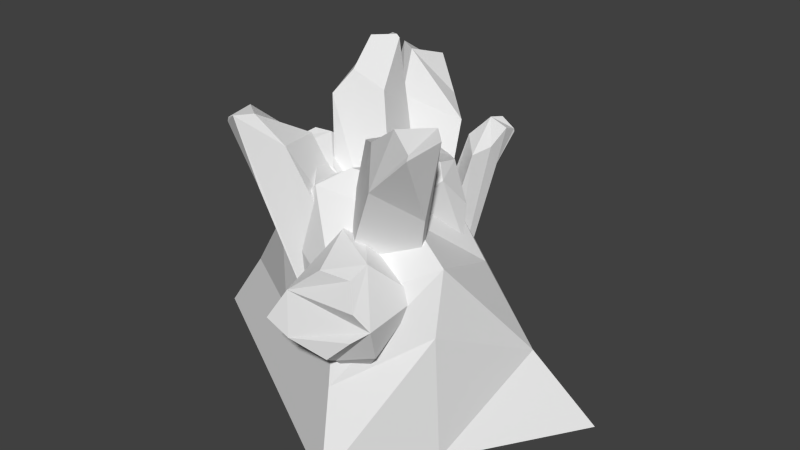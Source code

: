 # Source: rocks.blend  (saved by Blender 2.70.0; exported with 4.5.12 LTS)
import bpy
from mathutils import Matrix  # noqa: F401  (used for matrix-valued properties, if any)

bpy.ops.wm.read_factory_settings(use_empty=True)
scene = bpy.context.scene
scene.name = 'Scene'

# ---- collections
col_collection_1 = bpy.data.collections.new('Collection 1'); scene.collection.children.link(col_collection_1)

# ---- materials (node trees are filled in below, after node groups)
mat_material = bpy.data.materials.new('Material')
mat_material.alpha_threshold = 0.0
mat_material.use_transparent_shadow = False
mat_material.roughness = 0.5
mat_material.line_color = (0.0, 0.0, 0.0, 1.0)

# ---- material node trees

# ---- world
world_world = bpy.data.worlds.new('World'); scene.world = world_world
world_world.color = (0.05088, 0.05088, 0.05088)
world_world.use_sun_shadow = False
world_world.sun_shadow_jitter_overblur = 0.0
world_world.cycles.sampling_method = 'MANUAL'
world_world.cycles.sample_map_resolution = 256

# ---- meshes
me_cube = bpy.data.meshes.new('Cube')
me_cube.from_pydata([(-0.04642, 1.495, -4.281), (0.9197, -0.1091, -4.911), (-0.7132, -1.218, -4.589), (-1.679, 0.3856, -3.959), (2.64, -2.191, 1.507), (1.181, -1.654, 1.224), (2.945, -1.499, 1.667), (2.342, -1.246, -0.4419), (0.516, -1.088, 0.9354), (1.938, -0.4622, 0.8121), (2.517, -1.07, 1.724), (2.631, -2.24, 1.38), (1.469, -2.093, 0.2802), (2.047, -1.928, 1.837), (1.066, -0.9852, -4.375), (-0.2216, -1.718, -4.744), (-0.9627, -0.3107, -4.62), (0.3247, 0.4224, -4.251), (-2.66, -2.244, 1.012), (-2.036, -1.179, 0.6971), (-2.166, -2.534, 1.258), (-1.665, -2.345, -0.4405), (-1.48, -0.7447, 0.4675), (-1.136, -1.946, 0.6037), (-1.784, -2.231, 1.31), (-2.685, -2.248, 0.9046), (-2.313, -1.481, -0.07202), (-2.42, -1.76, 1.24), (-0.1601, -1.312, -4.25), (-1.605, -0.1217, -4.529), (-0.2527, 1.271, -4.909), (1.192, 0.08067, -4.63), (-1.459, 3.36, 1.42), (-0.09817, 2.952, 0.7267), (-1.522, 2.717, 1.845), (-1.625, 1.909, -0.2078), (0.5422, 2.414, 0.3442), (-0.6515, 1.605, 0.9366), (-1.013, 2.384, 1.83), (-1.504, 3.369, 1.292), (-0.7811, 3.041, -0.1058), (-0.7447, 3.288, 1.544), (-0.08476, 0.8959, -4.634), (0.3629, 1.684, -4.748), (1.215, 1.056, -4.786), (0.7671, 0.2679, -4.673), (2.054, 2.461, 0.4828), (1.978, 1.643, 0.2595), (1.702, 2.475, 0.7045), (1.291, 2.239, -0.3851), (1.761, 1.219, 0.1269), (1.209, 1.821, 0.3215), (1.575, 2.176, 0.7513), (2.056, 2.472, 0.4102), (1.97, 1.921, -0.2511), (2.083, 2.096, 0.6225), (-0.6448, 0.415, -4.629), (0.9477, 0.7797, -4.27), (1.247, -0.8301, -3.932), (-0.3459, -1.195, -4.291), (-0.7255, 1.469, 2.476), (-1.202, 0.453, 1.774), (-1.202, 1.88, 2.323), (-0.4432, 1.554, 0.6679), (-1.551, 0.07764, 1.199), (-1.644, 1.375, 1.087), (-1.588, 1.645, 2.088), (-0.6325, 1.455, 2.411), (-0.3995, 0.6122, 1.387), (-1.166, 1.048, 2.472), (-0.04375, -0.9603, 0.04533), (-0.7974, 3.426, -4.362), (3.741, 1.212, -4.399), (-1.893, -1.469, -4.158), (-2.075, -0.05733, -0.6105), (-1.319, 2.798, -1.091), (1.14, 0.7113, -0.2299), (0.6355, -2.382, -2.683), (1.078, -0.5381, -0.1294), (-0.585, -1.598, -0.3155), (-1.126, -0.9863, -0.1813), (-1.765, 1.69, -0.8534), (-2.288, -0.06172, -1.566), (-3.357, 1.86, -4.097), (-0.02434, 2.082, -0.8301), (-1.76, -1.582, -1.503), (1.012, -3.04, -4.399), (2.418, 0.9843, -2.342), (1.659, -0.7873, -0.8649), (-4.01, -0.3244, -3.982), (-2.331, -0.4076, 0.02975), (-2.061, 0.7563, -2.237), (-0.8748, 1.292, -1.022), (-1.347, -0.7594, -1.667), (-2.768, -0.7029, -0.8424), (-3.153, 0.4519, -1.342), (-2.406, 0.4914, -0.07901), (-1.018, -0.5261, -0.3934), (-2.149, 0.07219, 0.1708), (-2.179, -0.7561, -0.09678), (-2.479, -0.7315, -0.3018), (-3.051, -0.04475, -1.169), (-2.519, -0.7242, -1.194), (-2.247, -0.2697, -2.438), (-2.793, 0.6028, -0.8087), (-2.063, -1.05, -0.7603), (-0.5046, -0.4476, -0.9214), (-1.565, 1.062, -0.4793), (-1.745, 0.2028, 0.1294), (-1.961, -0.9866, -2.21), (1.19, -0.02459, 0.4824), (0.407, 1.387, -1.507), (1.998, 0.63, -1.762), (0.1057, -0.3224, -1.163), (0.2436, 0.3251, 0.3416), (0.4804, 1.551, -0.07376), (1.648, 0.6973, 0.1746), (1.261, -0.7829, -0.6747), (1.65, 0.1566, 0.2851), (0.9351, -0.3247, 0.4089), (0.7046, -0.05336, 0.485), (0.3274, 1.077, 0.1231), (0.06609, 0.2726, -0.04723), (-0.4371, 0.8394, -1.168), (1.072, 1.258, -0.04421), (0.3229, -0.3853, 0.007053), (1.11, -0.8699, -1.394), (2.005, 0.714, -0.8577), (1.839, 0.01285, -0.06969), (-0.6264, 0.07669, -0.9938), (-1.041, 5.016, -6.389), (5.172, 1.985, -6.439), (-2.541, -1.685, -6.109), (-4.545, 2.872, -6.026), (1.435, -3.836, -6.439), (-5.439, -0.1183, -5.868), (2.985, -1.422, -6.439), (2.844, -1.464, -3.118), (2.803, -1.157, -1.493), (5.647, 0.6597, -1.204), (1.939, -3.174, -2.062), (-1.001, -1.648, -3.301), (-0.07898, -0.5222, -1.321), (1.327, -1.238, -3.918), (1.356, -3.425, -3.317), (-0.406, -3.504, -2.881), (0.8883, -3.061, -1.387), (2.258, -1.307, -2.327), (1.632, -2.908, -1.45), (2.26, -2.986, -2.472), (1.944, -3.285, -2.725), (0.2912, -3.534, -3.126), (1.194, -2.957, -3.646), (-0.1781, -1.991, -4.465), (0.01969, -3.234, -2.121), (2.071, -2.608, -3.394), (1.957, -0.4016, -2.693), (0.3178, -1.692, -1.113), (1.629, -2.341, -1.29), (0.8681, -1.847, -4.81)], [], [(0, 1, 2, 3), (10, 13, 4, 6), (11, 7, 6, 4), (12, 13, 5), (13, 10, 9, 8, 5), (9, 0, 3, 8), (12, 11, 4, 13), (0, 9, 10, 6, 7, 1), (1, 7, 11, 12, 2), (5, 8, 2, 12), (8, 3, 2), (14, 15, 16, 17), (24, 27, 18, 20), (25, 21, 20, 18), (26, 27, 19), (27, 24, 23, 22, 19), (23, 14, 17, 22), (26, 25, 18, 27), (14, 23, 24, 20, 21, 15), (15, 21, 25, 26, 16), (19, 22, 16, 26), (22, 17, 16), (28, 29, 30, 31), (38, 41, 32, 34), (39, 35, 34, 32), (40, 41, 33), (41, 38, 37, 36, 33), (37, 28, 31, 36), (40, 39, 32, 41), (28, 37, 38, 34, 35, 29), (29, 35, 39, 40, 30), (33, 36, 30, 40), (36, 31, 30), (42, 43, 44, 45), (52, 55, 46, 48), (53, 49, 48, 46), (54, 55, 47), (55, 52, 51, 50, 47), (51, 42, 45, 50), (54, 53, 46, 55), (42, 51, 52, 48, 49, 43), (43, 49, 53, 54, 44), (47, 50, 44, 54), (50, 45, 44), (56, 57, 58, 59), (66, 69, 60, 62), (67, 63, 62, 60), (68, 69, 61), (69, 66, 65, 64, 61), (65, 56, 59, 64), (68, 67, 60, 69), (56, 65, 66, 62, 63, 57), (57, 63, 67, 68, 58), (61, 64, 58, 68), (64, 59, 58), (84, 76, 87), (80, 74, 82), (73, 86, 77, 85), (70, 84, 75, 81, 80, 79), (89, 73, 85, 82), (79, 77, 88, 70), (74, 81, 82), (80, 81, 74), (70, 88, 78), (78, 76, 84, 70), (82, 81, 83, 89), (75, 84, 87, 72, 71), (86, 137, 138, 77), (76, 78, 88, 87), (81, 75, 71, 83), (77, 79, 80, 82, 85), (104, 96, 107), (100, 94, 102), (93, 106, 97, 105), (90, 104, 95, 101, 100, 99), (109, 93, 105, 102), (99, 97, 108, 90), (94, 101, 102), (100, 101, 94), (90, 108, 98), (98, 96, 104, 90), (102, 101, 103, 109), (95, 104, 107, 92, 91), (107, 108, 97, 106, 92), (96, 98, 108, 107), (101, 95, 91, 103), (97, 99, 100, 102, 105), (124, 116, 127), (120, 114, 122), (113, 126, 117, 125), (110, 124, 115, 121, 120, 119), (129, 113, 125, 122), (119, 117, 128, 110), (114, 121, 122), (120, 121, 114), (110, 128, 118), (118, 116, 124, 110), (122, 121, 123, 129), (115, 124, 127, 112, 111), (127, 128, 117, 126, 112), (116, 118, 128, 127), (121, 115, 111, 123), (117, 119, 120, 122, 125), (83, 71, 130, 133), (86, 73, 132, 134), (137, 86, 134, 136), (73, 89, 135, 132), (89, 83, 133, 135), (71, 72, 131, 130), (130, 131, 136, 134, 132, 135, 133), (72, 137, 136, 131), (77, 138, 88), (87, 88, 138), (72, 87, 138, 137), (154, 146, 157), (150, 144, 152), (143, 156, 147, 155), (140, 154, 145, 151, 150, 149), (159, 143, 155, 152), (149, 147, 158, 140), (144, 151, 152), (150, 151, 144), (140, 158, 148), (148, 146, 154, 140), (152, 151, 153, 159), (145, 154, 157, 142, 141), (157, 158, 147, 156, 142), (146, 148, 158, 157), (151, 145, 141, 153), (147, 149, 150, 152, 155)])
_uv = me_cube.uv_layers.new(name='UVMap')
_uv.uv.foreach_set('vector', [0.08223, 0.9459, 0.00204, 0.9419, 0.00204, 0.8566, 0.08223, 0.8605, 0.4773, 0.952, 0.5182, 0.9623, 0.5064, 0.9856, 0.4774, 0.9771, 0.3945, 0.892, 0.4231, 0.8139, 0.4302, 0.901, 0.3971, 0.8973, 0.2786, 0.6213, 0.2598, 0.6907, 0.2403, 0.6478, 0.5182, 0.9623, 0.4773, 0.952, 0.4688, 0.9089, 0.5306, 0.8827, 0.5306, 0.922, 0.7769, 0.8781, 0.7546, 0.6426, 0.8313, 0.6529, 0.8313, 0.8789, 0.2786, 0.6213, 0.294, 0.6883, 0.2905, 0.693, 0.2598, 0.6907, 0.2971, 0.9142, 0.3187, 0.679, 0.3342, 0.6334, 0.3565, 0.629, 0.3623, 0.7231, 0.3623, 0.9245, 0.4302, 0.629, 0.4231, 0.8139, 0.3945, 0.892, 0.3787, 0.8514, 0.3623, 0.6543, 0.2403, 0.6478, 0.2133, 0.6203, 0.294, 0.3912, 0.2786, 0.6213, 0.2133, 0.6203, 0.215, 0.3869, 0.294, 0.3912, 0.1457, 0.9893, 0.08223, 0.991, 0.08223, 0.9225, 0.1457, 0.9208, 0.947, 0.3255, 0.9803, 0.3328, 0.9741, 0.3525, 0.9488, 0.3459, 0.2657, 0.926, 0.2929, 0.866, 0.294, 0.9349, 0.2676, 0.9304, 0.8854, 0.8493, 0.8729, 0.9055, 0.8556, 0.872, 0.9803, 0.3328, 0.947, 0.3255, 0.9442, 0.292, 0.9927, 0.2693, 0.9927, 0.3008, 0.6239, 0.1046, 0.6071, 0.3369, 0.5607, 0.3374, 0.5827, 0.1173, 0.8854, 0.8493, 0.9006, 0.9029, 0.898, 0.9069, 0.8729, 0.9055, 0.6071, 0.3369, 0.6239, 0.1046, 0.6368, 0.06776, 0.6546, 0.0644, 0.6578, 0.1405, 0.6578, 0.336, 0.294, 0.693, 0.2929, 0.866, 0.2657, 0.926, 0.2556, 0.8948, 0.2404, 0.7192, 0.8556, 0.872, 0.8334, 0.8526, 0.9006, 0.6463, 0.8854, 0.8493, 0.8334, 0.8526, 0.8416, 0.6412, 0.9006, 0.6463, 0.5493, 0.8765, 0.4688, 0.8827, 0.4688, 0.7987, 0.5493, 0.7925, 0.7375, 0.01279, 0.7795, 0.007124, 0.7795, 0.0383, 0.7479, 0.03631, 0.8664, 0.3229, 0.8964, 0.2462, 0.8988, 0.3374, 0.868, 0.3285, 0.8019, 0.2653, 0.7841, 0.3349, 0.764, 0.2923, 0.8225, 0.6426, 0.7805, 0.6387, 0.7718, 0.5909, 0.83, 0.5827, 0.8334, 0.6056, 0.7718, 0.5909, 0.7546, 0.3374, 0.8334, 0.3474, 0.83, 0.5827, 0.8019, 0.2653, 0.8185, 0.3326, 0.8151, 0.3374, 0.7841, 0.3349, 0.6578, 0.3374, 0.6846, 0.08535, 0.7049, 0.03741, 0.7303, 0.03074, 0.7375, 0.125, 0.7375, 0.3284, 0.8988, 0.05401, 0.8964, 0.2462, 0.8664, 0.3229, 0.8425, 0.274, 0.8185, 0.07257, 0.764, 0.2923, 0.7375, 0.2665, 0.8185, 0.04926, 0.8019, 0.2653, 0.7375, 0.2665, 0.746, 0.0383, 0.8185, 0.04926, 0.6762, 0.9184, 0.6373, 0.923, 0.6373, 0.8774, 0.6762, 0.8728, 0.6481, 0.03848, 0.6481, 0.06029, 0.6315, 0.05752, 0.6348, 0.04284, 0.9198, 0.8748, 0.9427, 0.8344, 0.9364, 0.8844, 0.9203, 0.8779, 0.9336, 0.6031, 0.9308, 0.6412, 0.9167, 0.6201, 0.9202, 0.09094, 0.9412, 0.08997, 0.9442, 0.1134, 0.9095, 0.1196, 0.9119, 0.1096, 0.9442, 0.1134, 0.9442, 0.3374, 0.8988, 0.3344, 0.9095, 0.1196, 0.9336, 0.6031, 0.9473, 0.6377, 0.9459, 0.6405, 0.9308, 0.6412, 0.9816, 0.6412, 0.9816, 0.8655, 0.9666, 0.8898, 0.9527, 0.8915, 0.9564, 0.8405, 0.9427, 0.6474, 0.9427, 0.6412, 0.9427, 0.8344, 0.9198, 0.8748, 0.9124, 0.8449, 0.9006, 0.6451, 0.9167, 0.6201, 0.8988, 0.6088, 0.9473, 0.4055, 0.9336, 0.6031, 0.8988, 0.6088, 0.9088, 0.3991, 0.9473, 0.4055, 0.9707, 0.9778, 0.9006, 0.9805, 0.9006, 0.9097, 0.9707, 0.9069, 0.657, 0.0, 0.657, 0.0345, 0.6315, 0.02992, 0.6389, 0.003029, 0.8988, 0.3418, 0.8872, 0.4154, 0.8708, 0.3374, 0.8956, 0.3382, 0.7152, 0.6486, 0.7081, 0.5982, 0.7334, 0.6282, 0.4391, 0.7925, 0.4688, 0.8032, 0.4688, 0.8479, 0.4377, 0.8564, 0.4305, 0.8278, 0.1365, 0.6859, 0.1365, 0.9208, 0.08223, 0.9024, 0.08995, 0.6789, 0.7152, 0.6486, 0.6835, 0.6032, 0.6843, 0.5999, 0.7081, 0.5982, 0.8334, 0.6412, 0.8443, 0.388, 0.8547, 0.3451, 0.8708, 0.3374, 0.8872, 0.4154, 0.8988, 0.6386, 0.6948, 0.8972, 0.6788, 0.6787, 0.6835, 0.6032, 0.7152, 0.6486, 0.7546, 0.8849, 0.7334, 0.6282, 0.7546, 0.6514, 0.7546, 0.8849, 0.7152, 0.6486, 0.2133, 0.6789, 0.2133, 0.9251, 0.1565, 0.9154, 0.3202, 0.5622, 0.2971, 0.4998, 0.3838, 0.4467, 0.2971, 0.1629, 0.3155, 0.1085, 0.3571, 0.1033, 0.4727, 0.1561, 0.4727, 0.2986, 0.3989, 0.2655, 0.3613, 0.1563, 0.6435, 0.7591, 0.5493, 0.6604, 0.5674, 0.5982, 0.6149, 0.6205, 0.6766, 0.7258, 0.6763, 0.759, 0.4727, 0.05217, 0.4727, 0.1561, 0.3613, 0.1563, 0.3571, 0.1033, 0.4426, 0.6499, 0.5493, 0.629, 0.4795, 0.7146, 0.431, 0.6849, 0.7435, 0.5916, 0.6706, 0.5961, 0.7374, 0.5499, 0.6766, 0.7258, 0.6149, 0.6205, 0.6766, 0.666, 0.431, 0.6849, 0.4795, 0.7146, 0.4452, 0.7183, 0.595, 0.778, 0.5564, 0.7414, 0.5493, 0.6604, 0.6435, 0.7591, 0.7374, 0.5499, 0.6706, 0.5961, 0.6602, 0.4459, 0.7546, 0.4296, 0.3315, 0.6236, 0.3202, 0.5622, 0.3838, 0.4467, 0.4681, 0.3914, 0.4681, 0.6044, 0.1222, 0.4103, 0.07057, 0.501, 0.0, 0.5111, 0.04548, 0.4293, 0.4516, 0.7691, 0.4452, 0.7183, 0.4795, 0.7146, 0.5493, 0.7925, 0.6706, 0.5961, 0.6185, 0.5982, 0.5493, 0.4734, 0.6602, 0.4459, 0.3989, 0.2655, 0.3031, 0.1968, 0.2971, 0.1629, 0.3571, 0.1033, 0.3613, 0.1563, 0.3917, 0.9519, 0.4232, 0.9393, 0.4302, 0.9808, 0.6247, 0.8181, 0.6149, 0.8427, 0.5982, 0.8448, 0.4688, 0.9036, 0.4325, 0.8907, 0.4303, 0.8637, 0.4688, 0.8564, 0.4148, 0.9077, 0.3917, 0.9519, 0.3639, 0.952, 0.3644, 0.9332, 0.3952, 0.9012, 0.4072, 0.901, 0.5493, 0.854, 0.5575, 0.822, 0.5949, 0.8152, 0.5982, 0.8448, 0.9774, 0.01193, 0.9774, 0.06337, 0.9461, 0.03994, 0.9632, 0.009098, 0.6149, 0.8427, 0.6247, 0.8674, 0.5982, 0.8448, 0.3952, 0.9012, 0.3644, 0.9332, 0.371, 0.9087, 0.9632, 0.009098, 0.9461, 0.03994, 0.9475, 0.02161, 0.4302, 0.9241, 0.4232, 0.9393, 0.3917, 0.9519, 0.4148, 0.9077, 0.5982, 0.8448, 0.6247, 0.8674, 0.5634, 0.8766, 0.5493, 0.854, 0.5617, 0.004681, 0.5887, 0.0, 0.6315, 0.02505, 0.6315, 0.05918, 0.5607, 0.06029, 0.9067, 0.05774, 0.9461, 0.03994, 0.9774, 0.06337, 0.9739, 0.08656, 0.8988, 0.08997, 0.925, 0.01582, 0.9475, 0.02161, 0.9461, 0.03994, 0.9067, 0.05774, 0.8266, 0.05193, 0.8185, 0.03146, 0.8628, 0.009301, 0.8628, 0.05401, 0.5945, 0.778, 0.624, 0.8028, 0.6247, 0.8181, 0.5982, 0.8448, 0.5949, 0.8152, 0.7268, 0.9715, 0.697, 0.9798, 0.6813, 0.9363, 0.7552, 0.9177, 0.765, 0.8938, 0.7833, 0.8917, 0.8313, 0.9155, 0.8313, 0.9657, 0.7995, 0.9634, 0.7808, 0.9155, 0.9839, 0.2616, 0.9442, 0.2172, 0.9524, 0.1901, 0.9729, 0.2003, 0.9991, 0.2471, 1.0, 0.2614, 0.8313, 0.8789, 0.8313, 0.9155, 0.7808, 0.9155, 0.7833, 0.8917, 0.5554, 0.8787, 0.6057, 0.8766, 0.5724, 0.9109, 0.5493, 0.8937, 0.8334, 0.9706, 0.8362, 0.9389, 0.8518, 0.9714, 0.9991, 0.2471, 0.9729, 0.2003, 1.0, 0.2207, 0.5493, 0.8937, 0.5724, 0.9109, 0.5559, 0.9101, 0.9633, 0.2693, 0.946, 0.253, 0.9442, 0.2172, 0.9839, 0.2616, 0.8518, 0.9714, 0.8362, 0.9389, 0.8995, 0.9474, 0.8999, 0.9811, 0.7546, 0.9702, 0.7268, 0.9715, 0.6813, 0.9363, 0.6799, 0.8972, 0.7546, 0.908, 0.598, 0.9484, 0.5724, 0.9109, 0.6057, 0.8766, 0.6366, 0.8777, 0.6366, 0.9537, 0.5548, 0.9321, 0.5559, 0.9101, 0.5724, 0.9109, 0.598, 0.9484, 0.8362, 0.9389, 0.8392, 0.9162, 0.8999, 0.9069, 0.8995, 0.9474, 0.7995, 0.9634, 0.7567, 0.9328, 0.7552, 0.9177, 0.7833, 0.8917, 0.7808, 0.9155, 0.0, 0.845, 2.055e-08, 0.7152, 0.08223, 0.6789, 0.08223, 0.8566, 0.4727, 0.2986, 0.4727, 0.1561, 0.5607, 0.1422, 0.5607, 0.3374, 0.07057, 0.501, 0.1222, 0.4103, 0.2133, 0.3869, 0.2133, 0.508, 0.4727, 0.1561, 0.4727, 0.05217, 0.5607, 0.0, 0.5607, 0.1422, 0.7546, 0.4296, 0.6602, 0.4459, 0.6254, 0.3596, 0.7546, 0.3374, 0.4681, 0.6044, 0.4681, 0.3914, 0.5493, 0.3374, 0.5493, 0.629, 0.01197, 0.2977, 0.0, 0.0, 0.1739, 0.01341, 0.2971, 0.02291, 0.2971, 0.2177, 0.2971, 0.3597, 0.1652, 0.3869, 0.1222, 0.6237, 0.07057, 0.501, 0.2133, 0.508, 0.2133, 0.6789, 0.6762, 0.8728, 0.6247, 0.7999, 0.6762, 0.778, 0.9906, 0.1901, 0.9442, 0.1063, 0.9906, 0.08997, 0.1222, 0.6237, 0.02939, 0.5919, 0.0, 0.5111, 0.07057, 0.501, 0.3917, 0.9519, 0.4232, 0.9393, 0.4302, 0.9808, 0.6247, 0.8181, 0.6149, 0.8427, 0.5982, 0.8448, 0.4688, 0.9036, 0.4325, 0.8907, 0.4303, 0.8637, 0.4688, 0.8564, 0.4148, 0.9077, 0.3917, 0.9519, 0.3639, 0.952, 0.3644, 0.9332, 0.3952, 0.9012, 0.4072, 0.901, 0.5493, 0.854, 0.5575, 0.822, 0.5949, 0.8152, 0.5982, 0.8448, 0.9774, 0.01193, 0.9774, 0.06337, 0.9461, 0.03994, 0.9632, 0.009098, 0.6149, 0.8427, 0.6247, 0.8674, 0.5982, 0.8448, 0.3952, 0.9012, 0.3644, 0.9332, 0.371, 0.9087, 0.9632, 0.009098, 0.9461, 0.03994, 0.9475, 0.02161, 0.4302, 0.9241, 0.4232, 0.9393, 0.3917, 0.9519, 0.4148, 0.9077, 0.5982, 0.8448, 0.6247, 0.8674, 0.5634, 0.8766, 0.5493, 0.854, 0.5617, 0.004681, 0.5887, 0.0, 0.6315, 0.02505, 0.6315, 0.05918, 0.5607, 0.06029, 0.9067, 0.05774, 0.9461, 0.03994, 0.9774, 0.06337, 0.9739, 0.08656, 0.8988, 0.08997, 0.925, 0.01582, 0.9475, 0.02161, 0.9461, 0.03994, 0.9067, 0.05774, 0.8266, 0.05193, 0.8185, 0.03146, 0.8628, 0.009301, 0.8628, 0.05401, 0.5945, 0.778, 0.624, 0.8028, 0.6247, 0.8181, 0.5982, 0.8448, 0.5949, 0.8152])
me_cube.materials.append(mat_material)
me_cube.use_remesh_preserve_volume = False
me_cube.use_remesh_preserve_attributes = False
me_cube.use_mirror_vertex_groups = False
me_cube.update()

# ---- objects
ob_rocks = bpy.data.objects.new('Rocks', me_cube)

# ---- transforms, parenting, visibility, modifiers, constraints
ob_rocks.location = (0.0, 0.0, 0.0)
ob_rocks.lock_rotations_4d = False
ob_rocks.empty_display_type = 'ARROWS'
ob_rocks.lineart.crease_threshold = 0.0

# ---- collection membership
col_collection_1.objects.link(ob_rocks)

# ---- scene / render settings (as saved in the file)
scene.frame_start = 1; scene.frame_end = 250; scene.frame_set(1)
scene.render.engine = 'BLENDER_EEVEE_NEXT'
scene.render.resolution_percentage = 50
scene.render.dither_intensity = 0.0
scene.cycles.use_denoising = False
scene.cycles.samples = 10
scene.cycles.sampling_pattern = 'TABULATED_SOBOL'
scene.cycles.light_sampling_threshold = 0.0
scene.cycles.use_adaptive_sampling = False
scene.cycles.use_light_tree = False
scene.cycles.blur_glossy = 0.0
scene.cycles.volume_bounces = 1
scene.cycles.pixel_filter_type = 'GAUSSIAN'
scene.cycles.sample_clamp_indirect = 0.0
scene.view_settings.view_transform = 'Standard'
bpy.context.view_layer.update()

# ---- added for rendering (the .blend has no active camera and no usable light): camera, sun
cam_auto = bpy.data.cameras.new('AutoCamera')
cam_auto.lens = 50.0
cam_auto.sensor_width = 36.0
cam_auto.clip_end = 1000.0
ob_auto_camera = bpy.data.objects.new('AutoCamera', cam_auto)
scene.collection.objects.link(ob_auto_camera)
ob_auto_camera.location = (15.6066, -18.013, 10.4203)
ob_auto_camera.rotation_euler = (1.09748, -7.21219e-08, 0.694738)
scene.camera = ob_auto_camera
light_auto_sun = bpy.data.lights.new('AutoSun', 'SUN')
light_auto_sun.energy = 3.0
light_auto_sun.angle = 0.0523599
ob_auto_sun = bpy.data.objects.new('AutoSun', light_auto_sun)
scene.collection.objects.link(ob_auto_sun)
ob_auto_sun.rotation_euler = (0.872665, 0.174533, 0.523599)
bpy.context.view_layer.update()
